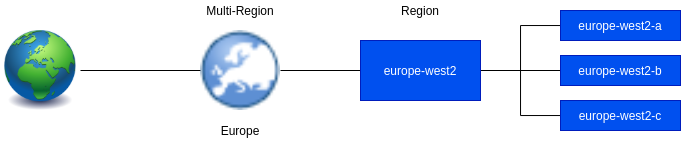

The diagram above was exported from draw.io. Its source (the exported page's mxGraphModel, read from the mxfile embedded in the PNG):
<mxGraphModel dx="931" dy="500" grid="1" gridSize="10" guides="1" tooltips="1" connect="1" arrows="1" fold="1" page="1" pageScale="1" pageWidth="850" pageHeight="1100" math="0" shadow="0">
  <root>
    <mxCell id="0" />
    <mxCell id="1" parent="0" />
    <mxCell id="jdiP6fqu4vAs0rsdwdhf-20" value="" style="image;html=1;image=img/lib/clip_art/general/Earth_globe_128x128.png" vertex="1" parent="1">
      <mxGeometry x="40" y="80" width="80" height="80" as="geometry" />
    </mxCell>
    <mxCell id="jdiP6fqu4vAs0rsdwdhf-33" style="edgeStyle=orthogonalEdgeStyle;rounded=0;orthogonalLoop=1;jettySize=auto;html=1;endArrow=none;endFill=0;" edge="1" parent="1" source="jdiP6fqu4vAs0rsdwdhf-21" target="jdiP6fqu4vAs0rsdwdhf-24">
      <mxGeometry relative="1" as="geometry" />
    </mxCell>
    <mxCell id="jdiP6fqu4vAs0rsdwdhf-34" style="edgeStyle=orthogonalEdgeStyle;rounded=0;orthogonalLoop=1;jettySize=auto;html=1;endArrow=none;endFill=0;" edge="1" parent="1" source="jdiP6fqu4vAs0rsdwdhf-21" target="jdiP6fqu4vAs0rsdwdhf-20">
      <mxGeometry relative="1" as="geometry" />
    </mxCell>
    <mxCell id="jdiP6fqu4vAs0rsdwdhf-21" value="" style="shape=image;html=1;verticalAlign=top;verticalLabelPosition=bottom;labelBackgroundColor=#ffffff;imageAspect=0;aspect=fixed;image=https://cdn1.iconfinder.com/data/icons/Momentum_MatteEntireSet/32/GPS-europe.png" vertex="1" parent="1">
      <mxGeometry x="240" y="80" width="80" height="80" as="geometry" />
    </mxCell>
    <mxCell id="jdiP6fqu4vAs0rsdwdhf-22" value="Multi-Region" style="text;html=1;strokeColor=none;fillColor=none;align=center;verticalAlign=middle;whiteSpace=wrap;rounded=0;" vertex="1" parent="1">
      <mxGeometry x="245" y="50" width="70" height="20" as="geometry" />
    </mxCell>
    <mxCell id="jdiP6fqu4vAs0rsdwdhf-23" value="Europe" style="text;html=1;strokeColor=none;fillColor=none;align=center;verticalAlign=middle;whiteSpace=wrap;rounded=0;" vertex="1" parent="1">
      <mxGeometry x="260" y="170" width="40" height="20" as="geometry" />
    </mxCell>
    <mxCell id="jdiP6fqu4vAs0rsdwdhf-30" style="edgeStyle=orthogonalEdgeStyle;rounded=0;orthogonalLoop=1;jettySize=auto;html=1;endArrow=none;endFill=0;" edge="1" parent="1" source="jdiP6fqu4vAs0rsdwdhf-24" target="jdiP6fqu4vAs0rsdwdhf-28">
      <mxGeometry relative="1" as="geometry" />
    </mxCell>
    <mxCell id="jdiP6fqu4vAs0rsdwdhf-31" style="edgeStyle=orthogonalEdgeStyle;rounded=0;orthogonalLoop=1;jettySize=auto;html=1;endArrow=none;endFill=0;" edge="1" parent="1" source="jdiP6fqu4vAs0rsdwdhf-24" target="jdiP6fqu4vAs0rsdwdhf-26">
      <mxGeometry relative="1" as="geometry" />
    </mxCell>
    <mxCell id="jdiP6fqu4vAs0rsdwdhf-32" style="edgeStyle=orthogonalEdgeStyle;rounded=0;orthogonalLoop=1;jettySize=auto;html=1;endArrow=none;endFill=0;" edge="1" parent="1" source="jdiP6fqu4vAs0rsdwdhf-24" target="jdiP6fqu4vAs0rsdwdhf-29">
      <mxGeometry relative="1" as="geometry" />
    </mxCell>
    <mxCell id="jdiP6fqu4vAs0rsdwdhf-24" value="europe-west2" style="rounded=0;whiteSpace=wrap;html=1;fillColor=#0050ef;strokeColor=#001DBC;fontColor=#ffffff;" vertex="1" parent="1">
      <mxGeometry x="400" y="90" width="120" height="60" as="geometry" />
    </mxCell>
    <mxCell id="jdiP6fqu4vAs0rsdwdhf-25" value="Region" style="text;html=1;strokeColor=none;fillColor=none;align=center;verticalAlign=middle;whiteSpace=wrap;rounded=0;" vertex="1" parent="1">
      <mxGeometry x="440" y="50" width="40" height="20" as="geometry" />
    </mxCell>
    <mxCell id="jdiP6fqu4vAs0rsdwdhf-26" value="europe-west2-a" style="rounded=0;whiteSpace=wrap;html=1;fillColor=#0050ef;strokeColor=#001DBC;fontColor=#ffffff;" vertex="1" parent="1">
      <mxGeometry x="600" y="60" width="120" height="30" as="geometry" />
    </mxCell>
    <mxCell id="jdiP6fqu4vAs0rsdwdhf-28" value="europe-west2-b" style="rounded=0;whiteSpace=wrap;html=1;fillColor=#0050ef;strokeColor=#001DBC;fontColor=#ffffff;" vertex="1" parent="1">
      <mxGeometry x="600" y="105" width="120" height="30" as="geometry" />
    </mxCell>
    <mxCell id="jdiP6fqu4vAs0rsdwdhf-29" value="europe-west2-c" style="rounded=0;whiteSpace=wrap;html=1;fillColor=#0050ef;strokeColor=#001DBC;fontColor=#ffffff;" vertex="1" parent="1">
      <mxGeometry x="600" y="150" width="120" height="30" as="geometry" />
    </mxCell>
  </root>
</mxGraphModel>